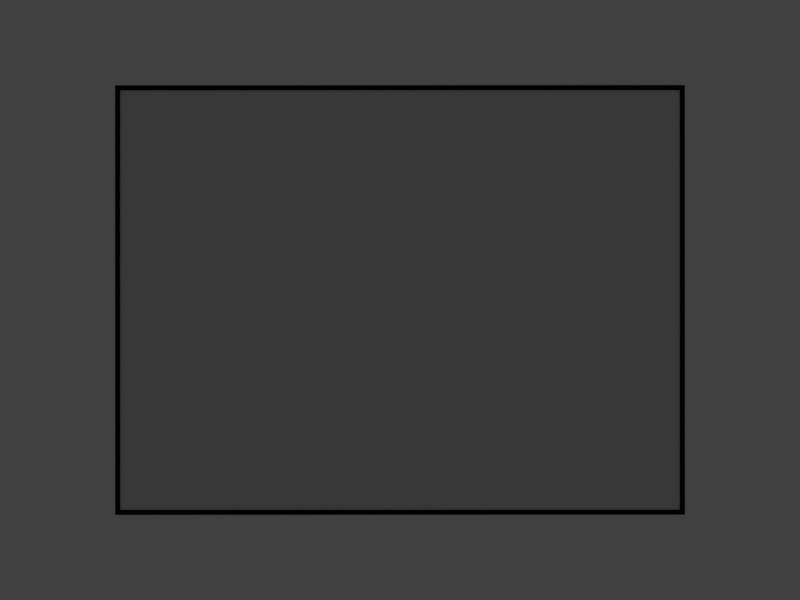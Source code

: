 # Source: lun_panel1.blend  (saved by Blender 2.65.6; exported with 4.5.12 LTS)
import bpy
from mathutils import Matrix  # noqa: F401  (used for matrix-valued properties, if any)

bpy.ops.wm.read_factory_settings(use_empty=True)
scene = bpy.context.scene
scene.name = 'Scene'

# ---- collections
col_collection_1 = bpy.data.collections.new('Collection 1'); scene.collection.children.link(col_collection_1)

# ---- materials (node trees are filled in below, after node groups)
mat_corp = bpy.data.materials.new('corp')
mat_corp.alpha_threshold = 0.0
mat_corp.use_transparent_shadow = False
mat_corp.diffuse_color = (0.0, 0.0, 0.0, 1.0)
mat_corp.roughness = 0.5
mat_corp.line_color = (0.0, 0.0, 0.0, 1.0)
mat_panel1 = bpy.data.materials.new('panel1')
mat_panel1.alpha_threshold = 0.0
mat_panel1.use_transparent_shadow = False
mat_panel1.roughness = 0.5
mat_panel1.line_color = (0.0, 0.0, 0.0, 1.0)

# ---- material node trees

# ---- world
world_world = bpy.data.worlds.new('World'); scene.world = world_world
world_world.color = (0.05088, 0.05088, 0.05088)
world_world.use_sun_shadow = False
world_world.sun_shadow_jitter_overblur = 0.0
world_world.cycles.sampling_method = 'MANUAL'
world_world.cycles.sample_map_resolution = 256

# ---- cameras
cam_camera = bpy.data.cameras.new('Camera')
cam_camera.clip_end = 2000.0
cam_camera.lens = 35.0
cam_camera.sensor_width = 32.0
cam_camera.sensor_height = 18.0
cam_camera.ortho_scale = 7.314
cam_camera.dof.focus_distance = 0.0
cam_camera.dof.aperture_fstop = 128.0

# ---- lights
light_lamp = bpy.data.lights.new('Lamp', 'AREA')
light_lamp.transmission_factor = 0.0
light_lamp.cutoff_distance = 30.0
light_lamp.energy = 15.71
light_lamp.shadow_buffer_clip_start = 1.001
light_lamp.shadow_soft_size = 1000.0
light_lamp.shadow_maximum_resolution = 0.006
light_lamp.use_absolute_resolution = True
light_lamp.shape = 'RECTANGLE'
light_lamp.size = 1000.0
light_lamp.size_y = 2000.0
light_lamp.cycles.use_multiple_importance_sampling = False

# ---- meshes
me_circle_000 = bpy.data.meshes.new('Circle.000')
me_circle_000.from_pydata([(-391.7, -80.91, 2.0), (-187.4, 353.4, 2.0), (187.4, -353.4, 2.0), (391.7, 80.91, 2.0), (-398.4, -83.3, 2.0), (-189.7, 360.1, 2.0), (189.7, -360.1, 2.0), (398.4, 83.3, 2.0), (-391.7, -80.91, -2.0), (-187.4, 353.4, -2.0), (187.4, -353.4, -2.0), (391.7, 80.91, -2.0), (-398.4, -83.3, -2.0), (-189.7, 360.1, -2.0), (189.7, -360.1, -2.0), (398.4, 83.3, -2.0)], [], [(3, 7, 5, 1), (1, 5, 4, 0), (2, 6, 7, 3), (0, 4, 6, 2), (11, 9, 13, 15), (9, 8, 12, 13), (10, 11, 15, 14), (8, 10, 14, 12), (0, 2, 10, 8), (7, 6, 14, 15), (2, 3, 11, 10), (4, 5, 13, 12), (5, 7, 15, 13), (1, 0, 8, 9), (3, 1, 9, 11), (6, 4, 12, 14)])
_k = {(1, 5): 1.0, (3, 7): 1.0, (0, 4): 1.0, (2, 6): 1.0, (9, 13): 1.0, (11, 15): 1.0, (8, 12): 1.0, (10, 14): 1.0, (2, 10): 1.0, (0, 8): 1.0, (6, 14): 1.0, (7, 15): 1.0, (3, 11): 1.0, (5, 13): 1.0, (4, 12): 1.0, (1, 9): 1.0}
me_circle_000.attributes.new('crease_edge', 'FLOAT', 'EDGE').data.foreach_set('value', [_k.get((min(e.vertices), max(e.vertices)), 0.0) for e in me_circle_000.edges])
_uv = me_circle_000.uv_layers.new(name='UVMap')
_uv.uv.foreach_set('vector', [0.0, 0.0, 0.0, 0.0, 0.0, 0.0, 0.0, 0.0, 0.0, 0.0, 0.0, 0.0, 0.0, 0.0, 0.0, 0.0, 0.0, 0.0, 0.0, 0.0, 0.0, 0.0, 0.0, 0.0, 0.0, 0.0, 0.0, 0.0, 0.0, 0.0, 0.0, 0.0, 0.0, 0.0, 0.0, 0.0, 0.0, 0.0, 0.0, 0.0, 0.0, 0.0, 0.0, 0.0, 0.0, 0.0, 0.0, 0.0, 0.0, 0.0, 0.0, 0.0, 0.0, 0.0, 0.0, 0.0, 0.0, 0.0, 0.0, 0.0, 0.0, 0.0, 0.0, 0.0, 0.0, 0.0, 0.0, 0.0, 0.0, 0.0, 0.0, 0.0, 0.0, 0.0, 0.0, 0.0, 0.0, 0.0, 0.0, 0.0, 0.0, 0.0, 0.0, 0.0, 0.0, 0.0, 0.0, 0.0, 0.0, 0.0, 0.0, 0.0, 0.0, 0.0, 0.0, 0.0, 0.0, 0.0, 0.0, 0.0, 0.0, 0.0, 0.0, 0.0, 0.0, 0.0, 0.0, 0.0, 0.0, 0.0, 0.0, 0.0, 0.0, 0.0, 0.0, 0.0, 0.0, 0.0, 0.0, 0.0, 0.0, 0.0, 0.0, 0.0, 0.0, 0.0, 0.0, 0.0])
me_circle_000.materials.append(mat_corp)
me_circle_000.use_remesh_preserve_volume = False
me_circle_000.use_remesh_preserve_attributes = False
me_circle_000.use_mirror_vertex_groups = False
me_circle_000.update()
me_circle_001 = bpy.data.meshes.new('Circle.001')
me_circle_001.from_pydata([(320.0, 240.0, 0.0), (320.0, -240.0, 0.0), (-320.0, 240.0, 0.0), (-320.0, -240.0, 0.0)], [], [(1, 0, 2, 3)])
_uv = me_circle_001.uv_layers.new(name='UVMap')
_uv.uv.foreach_set('vector', [0.625, 0.9375, 0.625, 0.0, 0.0, 0.0, 0.0, 0.9375])
me_circle_001.materials.append(mat_panel1)
me_circle_001.use_remesh_preserve_volume = False
me_circle_001.use_remesh_preserve_attributes = False
me_circle_001.use_mirror_vertex_groups = False
me_circle_001.update()

# ---- objects
ob_lun_panel1 = bpy.data.objects.new('Lun_panel1', None)
ob_corp = bpy.data.objects.new('corp', me_circle_000)
ob_panel1 = bpy.data.objects.new('panel1', me_circle_001)
ob_lamp = bpy.data.objects.new('Lamp', light_lamp)
ob_camera = bpy.data.objects.new('Camera', cam_camera)

# ---- transforms, parenting, visibility, modifiers, constraints
ob_lun_panel1.location = (0.0, 0.0, 0.0)
ob_lun_panel1.empty_display_type = 'CUBE'
ob_lun_panel1.empty_display_size = 320.0
ob_lun_panel1.empty_image_offset = (0.0, 0.0)
ob_lun_panel1.hide_render = True
ob_lun_panel1.lineart.crease_threshold = 0.0
ob_corp.parent = ob_lun_panel1
ob_corp.location = (0.0, 0.0, 0.0)
ob_corp.rotation_euler = (0.0, 0.0, 9.865)
ob_corp.lineart.crease_threshold = 0.0
ob_panel1.parent = ob_lun_panel1
ob_panel1.location = (0.0, 0.0, 0.0)
ob_panel1.lineart.crease_threshold = 0.0
ob_lamp.location = (0.0, 0.0, 1000.0)
ob_lamp.lock_rotations_4d = False
ob_lamp.empty_display_type = 'ARROWS'
ob_lamp.color = (0.0, 0.0, 0.0, 0.0)
ob_lamp.lineart.crease_threshold = 0.0
ob_camera.location = (0.0, 0.0, 1000.0)
ob_camera.lock_rotations_4d = False
ob_camera.empty_display_type = 'ARROWS'
ob_camera.color = (0.0, 0.0, 0.0, 0.0)
ob_camera.display_type = 'WIRE'
ob_camera.lineart.crease_threshold = 0.0

# ---- collection membership
col_collection_1.objects.link(ob_lun_panel1)
col_collection_1.objects.link(ob_corp)
col_collection_1.objects.link(ob_panel1)
col_collection_1.objects.link(ob_lamp)
col_collection_1.objects.link(ob_camera)

# ---- scene / render settings (as saved in the file)
scene.camera = ob_camera
scene.frame_start = 0; scene.frame_end = 100; scene.frame_set(157)
scene.render.engine = 'BLENDER_EEVEE_NEXT'
scene.render.image_settings.color_mode = 'RGB'
scene.render.image_settings.compression = 90
scene.render.resolution_x = 640
scene.render.resolution_y = 480
scene.render.dither_intensity = 0.0
scene.render.use_overwrite = False
scene.render.bake_margin = 2
scene.render.bake_bias = 0.0
scene.cycles.use_denoising = False
scene.cycles.samples = 10
scene.cycles.sampling_pattern = 'TABULATED_SOBOL'
scene.cycles.light_sampling_threshold = 0.0
scene.cycles.use_adaptive_sampling = False
scene.cycles.use_light_tree = False
scene.cycles.blur_glossy = 0.0
scene.cycles.volume_bounces = 1
scene.cycles.pixel_filter_type = 'GAUSSIAN'
scene.cycles.sample_clamp_indirect = 0.0
scene.view_settings.view_transform = 'Standard'
bpy.context.view_layer.update()
